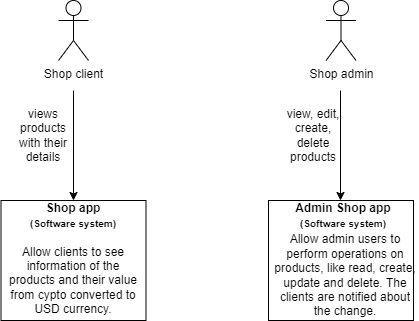

The diagram above was exported from draw.io. Its source (the exported page's mxGraphModel, read from the mxfile embedded in the PNG):
<mxGraphModel dx="1038" dy="489" grid="1" gridSize="10" guides="1" tooltips="1" connect="1" arrows="1" fold="1" page="1" pageScale="1" pageWidth="827" pageHeight="1169" math="0" shadow="0">
  <root>
    <mxCell id="0" />
    <mxCell id="1" parent="0" />
    <mxCell id="XCBAOYzhCVoYruTj9ir9-1" value="Shop client" style="shape=umlActor;verticalLabelPosition=bottom;verticalAlign=top;html=1;outlineConnect=0;" vertex="1" parent="1">
      <mxGeometry x="170" y="80" width="30" height="60" as="geometry" />
    </mxCell>
    <mxCell id="XCBAOYzhCVoYruTj9ir9-2" value="Shop admin" style="shape=umlActor;verticalLabelPosition=bottom;verticalAlign=top;html=1;outlineConnect=0;" vertex="1" parent="1">
      <mxGeometry x="437.5" y="80" width="30" height="60" as="geometry" />
    </mxCell>
    <mxCell id="XCBAOYzhCVoYruTj9ir9-3" value="" style="rounded=0;whiteSpace=wrap;html=1;" vertex="1" parent="1">
      <mxGeometry x="112.5" y="280" width="145" height="120" as="geometry" />
    </mxCell>
    <mxCell id="XCBAOYzhCVoYruTj9ir9-4" value="&lt;b&gt;Shop app&lt;br&gt;&lt;font style=&quot;font-size: 10px&quot;&gt;(Software system)&lt;/font&gt;&lt;br&gt;&lt;/b&gt;" style="text;html=1;strokeColor=none;fillColor=none;align=center;verticalAlign=middle;whiteSpace=wrap;rounded=0;" vertex="1" parent="1">
      <mxGeometry x="130" y="280" width="110" height="30" as="geometry" />
    </mxCell>
    <mxCell id="XCBAOYzhCVoYruTj9ir9-5" value="" style="rounded=0;whiteSpace=wrap;html=1;" vertex="1" parent="1">
      <mxGeometry x="380" y="280" width="145" height="120" as="geometry" />
    </mxCell>
    <mxCell id="XCBAOYzhCVoYruTj9ir9-6" value="&lt;b&gt;Admin Shop app&lt;br&gt;&lt;/b&gt;&lt;b&gt;&lt;font style=&quot;font-size: 10px&quot;&gt;(Software system)&lt;/font&gt;&lt;/b&gt;&lt;b&gt;&lt;br&gt;&lt;/b&gt;" style="text;html=1;strokeColor=none;fillColor=none;align=center;verticalAlign=middle;whiteSpace=wrap;rounded=0;" vertex="1" parent="1">
      <mxGeometry x="400" y="280" width="110" height="30" as="geometry" />
    </mxCell>
    <mxCell id="XCBAOYzhCVoYruTj9ir9-8" value="" style="endArrow=classic;html=1;rounded=0;entryX=0.5;entryY=0;entryDx=0;entryDy=0;" edge="1" parent="1" target="XCBAOYzhCVoYruTj9ir9-3">
      <mxGeometry width="50" height="50" relative="1" as="geometry">
        <mxPoint x="185" y="170" as="sourcePoint" />
        <mxPoint x="185" y="270" as="targetPoint" />
      </mxGeometry>
    </mxCell>
    <mxCell id="XCBAOYzhCVoYruTj9ir9-9" value="views products with their details" style="text;html=1;strokeColor=none;fillColor=none;align=center;verticalAlign=middle;whiteSpace=wrap;rounded=0;" vertex="1" parent="1">
      <mxGeometry x="120" y="185" width="70" height="60" as="geometry" />
    </mxCell>
    <mxCell id="XCBAOYzhCVoYruTj9ir9-10" value="" style="endArrow=classic;html=1;rounded=0;" edge="1" parent="1">
      <mxGeometry width="50" height="50" relative="1" as="geometry">
        <mxPoint x="452" y="170" as="sourcePoint" />
        <mxPoint x="452" y="280" as="targetPoint" />
      </mxGeometry>
    </mxCell>
    <mxCell id="XCBAOYzhCVoYruTj9ir9-11" value="view, edit, create, delete products" style="text;html=1;strokeColor=none;fillColor=none;align=center;verticalAlign=middle;whiteSpace=wrap;rounded=0;" vertex="1" parent="1">
      <mxGeometry x="390" y="185" width="70" height="60" as="geometry" />
    </mxCell>
    <mxCell id="XCBAOYzhCVoYruTj9ir9-12" value="&lt;div&gt;&lt;span&gt;Allow clients to see information of the products and their value from cypto converted to USD currency.&lt;/span&gt;&lt;/div&gt;" style="text;html=1;strokeColor=none;fillColor=none;align=center;verticalAlign=middle;whiteSpace=wrap;rounded=0;" vertex="1" parent="1">
      <mxGeometry x="116.25" y="320" width="137.5" height="80" as="geometry" />
    </mxCell>
    <mxCell id="XCBAOYzhCVoYruTj9ir9-13" value="&lt;font style=&quot;font-size: 12px&quot;&gt;Allow admin users to perform operations on products, like read, create, update and delete. The clients are notified about the change.&lt;/font&gt;" style="text;html=1;strokeColor=none;fillColor=none;align=center;verticalAlign=middle;whiteSpace=wrap;rounded=0;fontSize=10;" vertex="1" parent="1">
      <mxGeometry x="382.5" y="310" width="147.5" height="90" as="geometry" />
    </mxCell>
  </root>
</mxGraphModel>